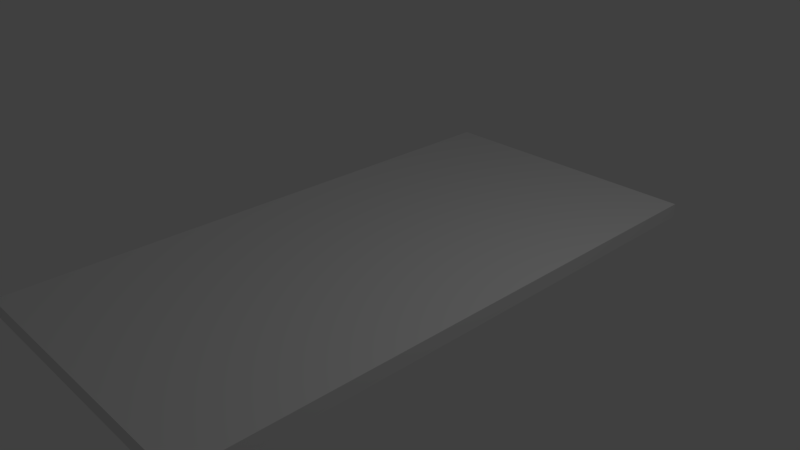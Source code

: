 # Source: Straight_1.blend  (saved by Blender 2.79.0; exported with 4.5.12 LTS)
import bpy
from mathutils import Matrix  # noqa: F401  (used for matrix-valued properties, if any)

bpy.ops.wm.read_factory_settings(use_empty=True)
scene = bpy.context.scene
scene.name = 'Scene'

# ---- collections
col_collection_1 = bpy.data.collections.new('Collection 1'); scene.collection.children.link(col_collection_1)

# ---- materials (node trees are filled in below, after node groups)
mat_material = bpy.data.materials.new('Material')
mat_material.alpha_threshold = 0.0
mat_material.use_transparent_shadow = False
mat_material.roughness = 0.5
mat_material.line_color = (0.0, 0.0, 0.0, 1.0)

# ---- material node trees

# ---- world
world_world = bpy.data.worlds.new('World'); scene.world = world_world
world_world.color = (0.05088, 0.05088, 0.05088)
world_world.use_sun_shadow = False
world_world.sun_shadow_jitter_overblur = 0.0
world_world.cycles.sampling_method = 'MANUAL'

# ---- cameras
cam_camera = bpy.data.cameras.new('Camera')
cam_camera.clip_end = 100.0
cam_camera.lens = 35.0
cam_camera.sensor_width = 32.0
cam_camera.sensor_height = 18.0
cam_camera.ortho_scale = 7.314
cam_camera.dof.focus_distance = 0.0
cam_camera.dof.aperture_fstop = 128.0

# ---- lights
light_lamp = bpy.data.lights.new('Lamp', 'POINT')
light_lamp.transmission_factor = 0.0
light_lamp.cutoff_distance = 30.0
light_lamp.energy = 100.0
light_lamp.shadow_buffer_clip_start = 1.001
light_lamp.shadow_soft_size = 0.1
light_lamp.shadow_maximum_resolution = 0.006
light_lamp.use_absolute_resolution = True

# ---- meshes
me_cube = bpy.data.meshes.new('Cube')
me_cube.from_pydata([(2.0, 4.0, -0.1), (2.0, -4.0, -0.1), (-2.0, -4.0, -0.1), (-2.0, 4.0, -0.1), (2.0, 4.0, 0.1), (2.0, -4.0, 0.1), (-2.0, -4.0, 0.1), (-2.0, 4.0, 0.1), (2.0, 3.52, -0.1), (2.0, 3.049, -0.1), (2.0, 2.578, -0.1), (2.0, 2.108, -0.1), (2.0, 1.637, -0.1), (2.0, 1.167, -0.1), (2.0, 0.6961, -0.1), (2.0, 0.2256, -0.1), (2.0, -0.245, -0.1), (2.0, -0.7156, -0.1), (2.0, -1.186, -0.1), (2.0, -1.657, -0.1), (2.0, -2.127, -0.1), (2.0, -2.598, -0.1), (2.0, -3.069, -0.1), (2.0, -3.539, -0.1), (-2.0, -3.539, -0.1), (-2.0, -3.069, -0.1), (-2.0, -2.598, -0.1), (-2.0, -2.127, -0.1), (-2.0, -1.657, -0.1), (-2.0, -1.186, -0.1), (-2.0, -0.7156, -0.1), (-2.0, -0.245, -0.1), (-2.0, 0.2256, -0.1), (-2.0, 0.6961, -0.1), (-2.0, 1.167, -0.1), (-2.0, 1.637, -0.1), (-2.0, 2.108, -0.1), (-2.0, 2.579, -0.1), (-2.0, 3.049, -0.1), (-2.0, 3.52, -0.1), (2.0, 3.52, 0.1), (2.0, 3.049, 0.1), (2.0, 2.578, 0.1), (2.0, 2.108, 0.1), (2.0, 1.637, 0.1), (2.0, 1.167, 0.1), (2.0, 0.6961, 0.1), (2.0, 0.2256, 0.1), (2.0, -0.245, 0.1), (2.0, -0.7156, 0.1), (2.0, -1.186, 0.1), (2.0, -1.657, 0.1), (2.0, -2.127, 0.1), (2.0, -2.598, 0.1), (2.0, -3.069, 0.1), (2.0, -3.539, 0.1), (-2.0, -3.539, 0.1), (-2.0, -3.069, 0.1), (-2.0, -2.598, 0.1), (-2.0, -2.127, 0.1), (-2.0, -1.657, 0.1), (-2.0, -1.186, 0.1), (-2.0, -0.7156, 0.1), (-2.0, -0.245, 0.1), (-2.0, 0.2256, 0.1), (-2.0, 0.6961, 0.1), (-2.0, 1.167, 0.1), (-2.0, 1.637, 0.1), (-2.0, 2.108, 0.1), (-2.0, 2.578, 0.1), (-2.0, 3.049, 0.1), (-2.0, 3.52, 0.1)], [], [(23, 1, 2, 24), (55, 56, 6, 5), (23, 55, 5, 1), (1, 5, 6, 2), (39, 71, 7, 3), (4, 0, 3, 7), (2, 6, 56, 24), (24, 56, 57, 25), (25, 57, 58, 26), (26, 58, 59, 27), (27, 59, 60, 28), (28, 60, 61, 29), (29, 61, 62, 30), (30, 62, 63, 31), (31, 63, 64, 32), (32, 64, 65, 33), (33, 65, 66, 34), (34, 66, 67, 35), (35, 67, 68, 36), (36, 68, 69, 37), (37, 69, 70, 38), (38, 70, 71, 39), (0, 4, 40, 8), (8, 40, 41, 9), (9, 41, 42, 10), (10, 42, 43, 11), (11, 43, 44, 12), (12, 44, 45, 13), (13, 45, 46, 14), (14, 46, 47, 15), (15, 47, 48, 16), (16, 48, 49, 17), (17, 49, 50, 18), (18, 50, 51, 19), (19, 51, 52, 20), (20, 52, 53, 21), (21, 53, 54, 22), (22, 54, 55, 23), (4, 7, 71, 40), (40, 71, 70, 41), (41, 70, 69, 42), (42, 69, 68, 43), (43, 68, 67, 44), (44, 67, 66, 45), (45, 66, 65, 46), (46, 65, 64, 47), (47, 64, 63, 48), (48, 63, 62, 49), (49, 62, 61, 50), (50, 61, 60, 51), (51, 60, 59, 52), (52, 59, 58, 53), (53, 58, 57, 54), (54, 57, 56, 55), (0, 8, 39, 3), (8, 9, 38, 39), (9, 10, 37, 38), (10, 11, 36, 37), (11, 12, 35, 36), (12, 13, 34, 35), (13, 14, 33, 34), (14, 15, 32, 33), (15, 16, 31, 32), (16, 17, 30, 31), (17, 18, 29, 30), (18, 19, 28, 29), (19, 20, 27, 28), (20, 21, 26, 27), (21, 22, 25, 26), (22, 23, 24, 25)])
me_cube.materials.append(mat_material)
me_cube.use_remesh_preserve_volume = False
me_cube.use_remesh_preserve_attributes = False
me_cube.use_mirror_vertex_groups = False
me_cube.update()

# ---- objects
ob_cube = bpy.data.objects.new('Cube', me_cube)
ob_lamp = bpy.data.objects.new('Lamp', light_lamp)
ob_camera = bpy.data.objects.new('Camera', cam_camera)

# ---- transforms, parenting, visibility, modifiers, constraints
ob_cube.location = (0.0, 0.0, 0.0)
ob_cube.lock_rotations_4d = False
ob_cube.empty_display_type = 'ARROWS'
ob_cube.lineart.crease_threshold = 0.0
ob_lamp.location = (4.076, 1.005, 5.904)
ob_lamp.rotation_euler = (0.6503, 0.05522, 1.866)
ob_lamp.lock_rotations_4d = False
ob_lamp.empty_display_type = 'ARROWS'
ob_lamp.color = (0.0, 0.0, 0.0, 0.0)
ob_lamp.lineart.crease_threshold = 0.0
ob_camera.location = (7.481, -6.508, 5.344)
ob_camera.rotation_euler = (1.109, 0.0, 0.8149)
ob_camera.lock_rotations_4d = False
ob_camera.empty_display_type = 'ARROWS'
ob_camera.color = (0.0, 0.0, 0.0, 0.0)
ob_camera.display_type = 'WIRE'
ob_camera.lineart.crease_threshold = 0.0

# ---- collection membership
col_collection_1.objects.link(ob_cube)
col_collection_1.objects.link(ob_lamp)
col_collection_1.objects.link(ob_camera)

# ---- scene / render settings (as saved in the file)
scene.camera = ob_camera
scene.frame_start = 1; scene.frame_end = 250; scene.frame_set(1)
scene.render.engine = 'BLENDER_EEVEE_NEXT'
scene.render.resolution_percentage = 50
scene.render.dither_intensity = 0.0
scene.cycles.use_denoising = False
scene.cycles.samples = 128
scene.cycles.sampling_pattern = 'TABULATED_SOBOL'
scene.cycles.use_adaptive_sampling = False
scene.cycles.use_light_tree = False
scene.cycles.blur_glossy = 0.0
scene.cycles.sample_clamp_indirect = 0.0
scene.view_settings.view_transform = 'Standard'
bpy.context.view_layer.update()
